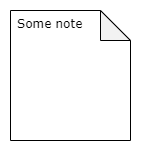

The diagram above was exported from draw.io. Its source (the exported page's mxGraphModel, read from the mxfile embedded in the PNG):
<mxGraphModel dx="732" dy="585" grid="1" gridSize="10" guides="1" tooltips="1" connect="1" arrows="1" fold="1" page="1" pageScale="1" pageWidth="850" pageHeight="1100" math="0" shadow="0">
  <root>
    <mxCell id="0" />
    <mxCell id="1" parent="0" />
    <mxCell id="3" value="" style="rounded=0;whiteSpace=wrap;html=1;strokeColor=none;" vertex="1" parent="1">
      <mxGeometry x="30" y="30" width="140" height="150" as="geometry" />
    </mxCell>
    <mxCell id="2" value="Some note" style="shape=note;whiteSpace=wrap;html=1;backgroundOutline=1;darkOpacity=0.05;fontFamily=Verdana;fontSize=12;align=left;verticalAlign=top;spacingLeft=5;" vertex="1" parent="1">
      <mxGeometry x="40" y="40" width="120" height="130" as="geometry" />
    </mxCell>
  </root>
</mxGraphModel>